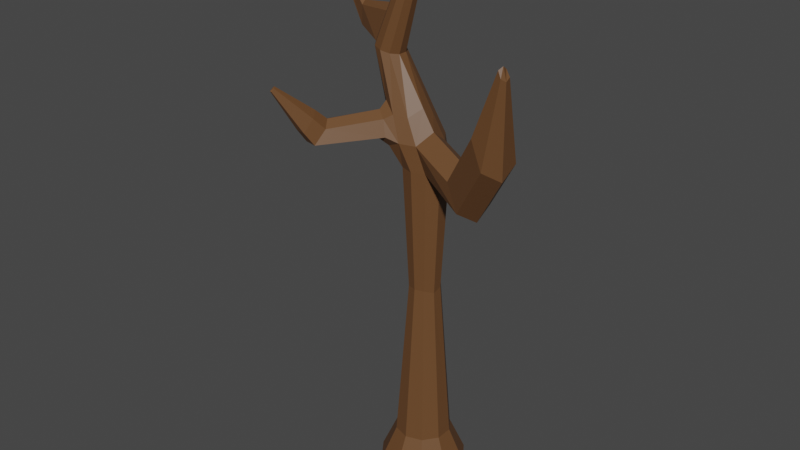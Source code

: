 # Source: tree02.blend  (saved by Blender 2.80.75; exported with 4.5.12 LTS)
import bpy
from mathutils import Matrix  # noqa: F401  (used for matrix-valued properties, if any)

bpy.ops.wm.read_factory_settings(use_empty=True)
scene = bpy.context.scene
scene.name = 'Scene'

# ---- collections
col_collection = bpy.data.collections.new('Collection'); scene.collection.children.link(col_collection)

# ---- materials (node trees are filled in below, after node groups)
mat_bark = bpy.data.materials.new('Bark')
mat_bark.use_transparent_shadow = False

# ---- material node trees
mat_bark.use_nodes = True; mat_bark.node_tree.nodes.clear()
_N = mat_bark.node_tree.nodes; _L = mat_bark.node_tree.links
n0 = _N.new('ShaderNodeOutputMaterial'); n0.name = 'Material Output'; n0.location = (300, 300)
n1 = _N.new('ShaderNodeBsdfPrincipled'); n1.name = 'Principled BSDF'; n1.location = (10, 300)
n1.distribution = 'GGX'
n1.subsurface_method = 'BURLEY'
n1.inputs[0].default_value = (0.1413, 0.06301, 0.02315, 1.0)
n1.inputs[3].default_value = 1.45
n1.inputs[27].default_value = (0.0, 0.0, 0.0, 1.0)
n1.inputs[28].default_value = 1.0
_L.new(n1.outputs[0], n0.inputs[0])
n0.is_active_output = True

# ---- world
world_world = bpy.data.worlds.new('World'); scene.world = world_world
world_world.use_nodes = True; world_world.node_tree.nodes.clear()
_N = world_world.node_tree.nodes; _L = world_world.node_tree.links
n0 = _N.new('ShaderNodeOutputWorld'); n0.name = 'World Output'; n0.location = (300, 300)
n1 = _N.new('ShaderNodeBackground'); n1.name = 'Background'; n1.location = (10, 300)
n1.inputs[0].default_value = (0.05088, 0.05088, 0.05088, 1.0)
_L.new(n1.outputs[0], n0.inputs[0])
n0.is_active_output = True
world_world.color = (0.05088, 0.05088, 0.05088)
world_world.use_sun_shadow = False
world_world.sun_shadow_jitter_overblur = 0.0

# ---- meshes
me_cylinder = bpy.data.meshes.new('Cylinder')
me_cylinder.from_pydata([(2.07e-08, 0.2242, -0.1539), (2.449e-08, 0.1126, 1.497), (0.1318, 0.1814, -0.1539), (0.06616, 0.09106, 1.497), (0.2132, 0.06927, -0.1539), (0.107, 0.03478, 1.497), (0.2132, -0.06927, -0.1539), (0.107, -0.03478, 1.457), (0.1318, -0.1814, -0.1539), (0.06616, -0.09106, 1.497), (1.104e-09, -0.2242, -0.1539), (1.465e-08, -0.1126, 1.497), (-0.1318, -0.1814, -0.1539), (-0.06616, -0.09106, 1.497), (-0.2132, -0.06927, -0.1539), (-0.107, -0.03478, 1.497), (-0.2132, 0.06927, -0.1539), (-0.107, 0.03478, 1.497), (-0.1318, 0.1814, -0.1539), (-0.06616, 0.09106, 1.497), (3.121e-07, 0.03184, 2.64), (0.01872, 0.02576, 2.64), (0.03028, 0.00984, 2.64), (0.03028, -0.00984, 2.64), (0.01872, -0.02576, 2.64), (3.093e-07, -0.03184, 2.64), (-0.01872, -0.02576, 2.64), (-0.03028, -0.00984, 2.64), (-0.03028, 0.00984, 2.64), (-0.01872, 0.02576, 2.64), (-0.1409, 0.02315, 2.001), (-0.1409, -0.02315, 2.001), (-0.1673, 0.0606, 2.008), (-0.2527, 0.0606, 2.029), (-0.21, 0.07491, 2.019), (-0.289, 0.02759, 2.016), (-0.2791, -0.02315, 2.036), (-0.2527, -0.0606, 2.029), (-0.21, -0.07491, 2.019), (-0.1673, -0.0606, 2.008), (2.369e-08, 0.1427, 0.03112), (0.08388, 0.1155, 0.03112), (0.1357, 0.0441, 0.03112), (0.1357, -0.0441, 0.03112), (0.08388, -0.1155, 0.03112), (1.121e-08, -0.1427, 0.03112), (-0.08388, -0.1155, 0.03112), (-0.1357, -0.0441, 0.03112), (-0.1357, 0.0441, 0.03112), (-0.08388, 0.1155, 0.03112), (-0.09881, 0.01987, 2.158), (-0.1216, 0.05203, 2.163), (-0.1951, 0.05203, 2.18), (-0.21, 0.01987, 2.215), (-0.2179, -0.01987, 2.185), (-0.1951, -0.05203, 2.18), (-0.1584, -0.06432, 2.172), (-0.1216, -0.05203, 2.163), (-0.09881, -0.01987, 2.158), (-0.1584, 0.06432, 2.172), (-0.6314, 0.1672, 2.26), (-0.6367, 0.162, 2.257), (-0.6356, 0.1541, 2.26), (-0.6259, 0.1658, 2.284), (-0.6289, 0.1608, 2.289), (-0.6295, 0.1546, 2.285), (-0.4236, 0.1081, 2.155), (-0.4392, 0.08931, 2.171), (-0.4379, 0.06417, 2.059), (-0.4389, 0.09381, 2.046), (-0.437, 0.06608, 2.153), (-0.4222, 0.1131, 2.061), (0.07356, -0.04138, 1.689), (-0.05325, 0.1339, 1.63), (0.07356, 0.04138, 1.626), (0.02512, 0.1083, 1.628), (-0.1316, 0.1083, 1.633), (-0.1826, 0.0425, 1.63), (-0.18, -0.04138, 1.635), (-0.1219, -0.1189, 1.599), (-0.05325, -0.1339, 1.63), (0.02512, -0.1083, 1.628), (0.5668, -0.1177, 1.703), (0.5668, -0.2128, 1.648), (0.5109, -0.2898, 1.703), (0.494, -0.2066, 1.893), (0.494, -0.1239, 1.83), (0.4455, -0.2736, 1.832), (0.5946, -0.2344, 2.118), (0.5946, -0.2581, 2.104), (0.5807, -0.2773, 2.118), (0.5765, -0.2565, 2.165), (0.5765, -0.2359, 2.15), (0.5644, -0.2732, 2.15), (0.2623, -0.1853, 1.554), (0.3107, -0.1184, 1.615), (0.3107, -0.03563, 1.553), (0.3836, -0.02944, 1.425), (0.3836, -0.1246, 1.371), (0.3276, -0.2016, 1.425), (0.007063, 0.03573, 1.742), (-0.03454, 0.09354, 1.745), (-0.1692, 0.09354, 1.756), (-0.2155, 0.03788, 1.749), (-0.2108, -0.03573, 1.759), (-0.1708, -0.08041, 1.796), (-0.1018, -0.1156, 1.751), (-0.03454, -0.09354, 1.745), (0.007063, -0.03573, 1.785), (-0.1018, 0.1156, 1.751), (-0.3833, -0.3555, 1.66), (-0.3509, -0.4158, 1.653), (-0.3001, -0.4174, 1.646), (-0.359, -0.3012, 1.722), (-0.3173, -0.3138, 1.739), (-0.2891, -0.3564, 1.708), (-0.4334, -0.5376, 1.91), (-0.4267, -0.5501, 1.909), (-0.4162, -0.5505, 1.907), (-0.4284, -0.5263, 1.923), (-0.4197, -0.5289, 1.927), (-0.4139, -0.5378, 1.92), (-0.3421, -0.365, 1.79), (-0.3176, -0.402, 1.763), (-0.3271, -0.4551, 1.709), (-0.3994, -0.4012, 1.722), (-0.3784, -0.354, 1.775), (-0.3713, -0.4536, 1.715), (-0.1381, -0.1395, 1.728), (-0.1118, -0.158, 1.652), (-0.2096, -0.08661, 1.735), (-0.1812, -0.1138, 1.759), (-0.1577, -0.1493, 1.635), (-0.1952, -0.09701, 1.656), (2.589e-08, 0.0799, 0.8689), (0.04696, 0.06464, 0.8689), (0.07599, 0.02469, 0.8689), (0.07599, -0.02469, 0.8525), (0.04696, -0.06464, 0.8689), (1.89e-08, -0.0799, 0.8689), (-0.04696, -0.06464, 0.8689), (-0.07599, -0.02469, 0.8689), (-0.07599, 0.02469, 0.8689), (-0.04696, 0.06464, 0.8689)], [], [(134, 1, 3, 135), (135, 3, 5, 136), (136, 5, 7, 137), (137, 7, 9, 138), (138, 9, 11, 139), (139, 11, 13, 140), (140, 13, 15, 141), (141, 15, 17, 142), (58, 50, 22, 23), (142, 17, 19, 143), (143, 19, 1, 134), (0, 2, 4, 6, 8, 10, 12, 14, 16, 18), (21, 20, 29, 28, 27, 26, 25, 24, 23, 22), (50, 51, 21, 22), (59, 52, 29, 20), (52, 53, 28, 29), (53, 54, 27, 28), (54, 55, 26, 27), (55, 56, 25, 26), (56, 57, 24, 25), (57, 58, 23, 24), (51, 59, 20, 21), (101, 109, 34, 32), (107, 108, 31, 39), (106, 107, 39, 38), (105, 106, 38, 37), (104, 105, 37, 36), (103, 104, 36, 35), (102, 103, 35, 33), (109, 102, 33, 34), (100, 101, 32, 30), (108, 100, 30, 31), (18, 49, 40, 0), (16, 48, 49, 18), (14, 47, 48, 16), (12, 46, 47, 14), (10, 45, 46, 12), (8, 44, 45, 10), (6, 43, 44, 8), (4, 42, 43, 6), (2, 41, 42, 4), (0, 40, 41, 2), (32, 34, 59, 51), (39, 31, 58, 57), (38, 39, 57, 56), (37, 38, 56, 55), (36, 37, 55, 54), (69, 68, 62, 61), (67, 66, 63, 64), (34, 33, 52, 59), (30, 32, 51, 50), (31, 30, 50, 58), (61, 62, 65, 64), (60, 61, 64, 63), (70, 67, 64, 65), (68, 70, 65, 62), (66, 71, 60, 63), (71, 69, 61, 60), (33, 35, 69, 71), (52, 33, 71, 66), (36, 54, 70, 68), (54, 53, 67, 70), (53, 52, 66, 67), (35, 36, 68, 69), (96, 95, 85, 86), (5, 3, 75, 74), (1, 19, 76, 73), (19, 17, 77, 76), (17, 15, 78, 77), (15, 13, 79, 78), (13, 11, 80, 79), (11, 9, 81, 80), (95, 94, 87, 85), (3, 1, 73, 75), (82, 86, 92, 88), (86, 85, 91, 92), (98, 97, 82, 83), (97, 96, 86, 82), (99, 98, 83, 84), (94, 99, 84, 87), (89, 88, 92, 91), (90, 89, 91, 93), (84, 83, 89, 90), (85, 87, 93, 91), (87, 84, 90, 93), (83, 82, 88, 89), (81, 9, 99, 94), (9, 7, 98, 99), (5, 74, 96, 97), (7, 5, 97, 98), (72, 81, 94, 95), (74, 72, 95, 96), (72, 74, 100, 108), (74, 75, 101, 100), (73, 76, 102, 109), (76, 77, 103, 102), (77, 78, 104, 103), (131, 130, 113, 114), (129, 128, 115, 112), (80, 81, 107, 106), (81, 72, 108, 107), (75, 73, 109, 101), (124, 123, 121, 118), (123, 122, 120, 121), (132, 129, 112, 111), (130, 133, 110, 113), (128, 131, 114, 115), (133, 132, 111, 110), (116, 117, 120, 119), (117, 118, 121, 120), (126, 125, 116, 119), (125, 127, 117, 116), (122, 126, 119, 120), (127, 124, 118, 117), (111, 112, 124, 127), (114, 113, 126, 122), (110, 111, 127, 125), (113, 110, 125, 126), (115, 114, 122, 123), (112, 115, 123, 124), (78, 79, 132, 133), (106, 105, 131, 128), (104, 78, 133, 130), (79, 80, 129, 132), (80, 106, 128, 129), (105, 104, 130, 131), (49, 143, 134, 40), (48, 142, 143, 49), (47, 141, 142, 48), (46, 140, 141, 47), (45, 139, 140, 46), (44, 138, 139, 45), (43, 137, 138, 44), (42, 136, 137, 43), (41, 135, 136, 42), (40, 134, 135, 41)])
_uv = me_cylinder.uv_layers.new(name='UVMap')
_uv.uv.foreach_set('vector', [1.0, 0.81, 1.0, 1.0, 0.9, 1.0, 0.9, 0.81, 0.9, 0.81, 0.9, 1.0, 0.8, 1.0, 0.8, 0.81, 0.8, 0.81, 0.8, 1.0, 0.7, 1.0, 0.7, 0.81, 0.7, 0.81, 0.7, 1.0, 0.6, 1.0, 0.6, 0.81, 0.6, 0.81, 0.6, 1.0, 0.5, 1.0, 0.5, 0.81, 0.5, 0.81, 0.5, 1.0, 0.4, 1.0, 0.4, 0.81, 0.4, 0.81, 0.4, 1.0, 0.3, 1.0, 0.3, 0.81, 0.3, 0.81, 0.3, 1.0, 0.2, 1.0, 0.2, 0.81, 0.7, 1.0, 0.8, 1.0, 0.8, 1.0, 0.7, 1.0, 0.2, 0.81, 0.2, 1.0, 0.1, 1.0, 0.1, 0.81, 0.1, 0.81, 0.1, 1.0, -7.451e-08, 1.0, -7.451e-08, 0.81, 0.75, 0.49, 0.8911, 0.4442, 0.9783, 0.3242, 0.9783, 0.1758, 0.8911, 0.05584, 0.75, 0.01, 0.6089, 0.05584, 0.5217, 0.1758, 0.5217, 0.3242, 0.6089, 0.4442, 0.3911, 0.4442, 0.25, 0.49, 0.1089, 0.4442, 0.02175, 0.3242, 0.02175, 0.1758, 0.1089, 0.05584, 0.25, 0.01, 0.3911, 0.05584, 0.4783, 0.1758, 0.4783, 0.3242, 0.8, 1.0, 0.9, 1.0, 0.9, 1.0, 0.8, 1.0, -7.451e-08, 1.0, 0.1, 1.0, 0.1, 1.0, -7.451e-08, 1.0, 0.1, 1.0, 0.2, 1.0, 0.2, 1.0, 0.1, 1.0, 0.2, 1.0, 0.3, 1.0, 0.3, 1.0, 0.2, 1.0, 0.3, 1.0, 0.4, 1.0, 0.4, 1.0, 0.3, 1.0, 0.4, 1.0, 0.5, 1.0, 0.5, 1.0, 0.4, 1.0, 0.5, 1.0, 0.6, 1.0, 0.6, 1.0, 0.5, 1.0, 0.6, 1.0, 0.7, 1.0, 0.7, 1.0, 0.6, 1.0, 0.9, 1.0, 1.0, 1.0, 1.0, 1.0, 0.9, 1.0, 0.9, 1.0, 1.0, 1.0, 1.0, 1.0, 0.9, 1.0, 0.6, 1.0, 0.7, 1.0, 0.7, 1.0, 0.6, 1.0, 0.5, 1.0, 0.6, 1.0, 0.6, 1.0, 0.5, 1.0, 0.4, 1.0, 0.5, 1.0, 0.5, 1.0, 0.4, 1.0, 0.3, 1.0, 0.4, 1.0, 0.4, 1.0, 0.3, 1.0, 0.2, 1.0, 0.3, 1.0, 0.3, 1.0, 0.2, 1.0, 0.1, 1.0, 0.2, 1.0, 0.2, 1.0, 0.1, 1.0, -7.451e-08, 1.0, 0.1, 1.0, 0.1, 1.0, -7.451e-08, 1.0, 0.8, 1.0, 0.9, 1.0, 0.9, 1.0, 0.8, 1.0, 0.7, 1.0, 0.8, 1.0, 0.8, 1.0, 0.7, 1.0, 0.1, 0.5, 0.1, 0.556, -7.451e-08, 0.556, -7.451e-08, 0.5, 0.2, 0.5, 0.2, 0.556, 0.1, 0.556, 0.1, 0.5, 0.3, 0.5, 0.3, 0.556, 0.2, 0.556, 0.2, 0.5, 0.4, 0.5, 0.4, 0.556, 0.3, 0.556, 0.3, 0.5, 0.5, 0.5, 0.5, 0.556, 0.4, 0.556, 0.4, 0.5, 0.6, 0.5, 0.6, 0.556, 0.5, 0.556, 0.5, 0.5, 0.7, 0.5, 0.7, 0.556, 0.6, 0.556, 0.6, 0.5, 0.8, 0.5, 0.8, 0.556, 0.7, 0.556, 0.7, 0.5, 0.9, 0.5, 0.9, 0.556, 0.8, 0.556, 0.8, 0.5, 1.0, 0.5, 1.0, 0.556, 0.9, 0.556, 0.9, 0.5, 0.9, 1.0, 1.0, 1.0, 1.0, 1.0, 0.9, 1.0, 0.6, 1.0, 0.7, 1.0, 0.7, 1.0, 0.6, 1.0, 0.5, 1.0, 0.6, 1.0, 0.6, 1.0, 0.5, 1.0, 0.4, 1.0, 0.5, 1.0, 0.5, 1.0, 0.4, 1.0, 0.3, 1.0, 0.4, 1.0, 0.4, 1.0, 0.3, 1.0, 0.2, 1.0, 0.3, 1.0, 0.3, 1.0, 0.2, 1.0, 0.2, 1.0, 0.1, 1.0, 0.1, 1.0, 0.2, 1.0, -7.451e-08, 1.0, 0.1, 1.0, 0.1, 1.0, -7.451e-08, 1.0, 0.8, 1.0, 0.9, 1.0, 0.9, 1.0, 0.8, 1.0, 0.7, 1.0, 0.8, 1.0, 0.8, 1.0, 0.7, 1.0, 0.2, 1.0, 0.3, 1.0, 0.3, 1.0, 0.2, 1.0, 0.1, 1.0, 0.2, 1.0, 0.2, 1.0, 0.1, 1.0, 0.3, 1.0, 0.2, 1.0, 0.2, 1.0, 0.3, 1.0, 0.3, 1.0, 0.3, 1.0, 0.3, 1.0, 0.3, 1.0, 0.1, 1.0, 0.1, 1.0, 0.1, 1.0, 0.1, 1.0, 0.1, 1.0, 0.2, 1.0, 0.2, 1.0, 0.1, 1.0, 0.1, 1.0, 0.2, 1.0, 0.2, 1.0, 0.1, 1.0, 0.1, 1.0, 0.1, 1.0, 0.1, 1.0, 0.1, 1.0, 0.3, 1.0, 0.3, 1.0, 0.3, 1.0, 0.3, 1.0, 0.3, 1.0, 0.2, 1.0, 0.2, 1.0, 0.3, 1.0, 0.2, 1.0, 0.1, 1.0, 0.1, 1.0, 0.2, 1.0, 0.2, 1.0, 0.3, 1.0, 0.3, 1.0, 0.2, 1.0, 0.8, 1.0, 0.7, 1.0, 0.7, 1.0, 0.8, 1.0, 0.8, 1.0, 0.9, 1.0, 0.9, 1.0, 0.8, 1.0, -7.451e-08, 1.0, 0.1, 1.0, 0.1, 1.0, -7.451e-08, 1.0, 0.1, 1.0, 0.2, 1.0, 0.2, 1.0, 0.1, 1.0, 0.2, 1.0, 0.3, 1.0, 0.3, 1.0, 0.2, 1.0, 0.3, 1.0, 0.4, 1.0, 0.4, 1.0, 0.3, 1.0, 0.4, 1.0, 0.5, 1.0, 0.5, 1.0, 0.4, 1.0, 0.5, 1.0, 0.6, 1.0, 0.6, 1.0, 0.5, 1.0, 0.7, 1.0, 0.6, 1.0, 0.6, 1.0, 0.7, 1.0, 0.9, 1.0, 1.0, 1.0, 1.0, 1.0, 0.9, 1.0, 0.8, 1.0, 0.8, 1.0, 0.8, 1.0, 0.8, 1.0, 0.8, 1.0, 0.7, 1.0, 0.7, 1.0, 0.8, 1.0, 0.7, 1.0, 0.8, 1.0, 0.8, 1.0, 0.7, 1.0, 0.8, 1.0, 0.8, 1.0, 0.8, 1.0, 0.8, 1.0, 0.6, 1.0, 0.7, 1.0, 0.7, 1.0, 0.6, 1.0, 0.6, 1.0, 0.6, 1.0, 0.6, 1.0, 0.6, 1.0, 0.7, 1.0, 0.8, 1.0, 0.8, 1.0, 0.7, 1.0, 0.6, 1.0, 0.7, 1.0, 0.7, 1.0, 0.6, 1.0, 0.6, 1.0, 0.7, 1.0, 0.7, 1.0, 0.6, 1.0, 0.7, 1.0, 0.6, 1.0, 0.6, 1.0, 0.7, 1.0, 0.6, 1.0, 0.6, 1.0, 0.6, 1.0, 0.6, 1.0, 0.7, 1.0, 0.8, 1.0, 0.8, 1.0, 0.7, 1.0, 0.6, 1.0, 0.6, 1.0, 0.6, 1.0, 0.6, 1.0, 0.6, 1.0, 0.7, 1.0, 0.7, 1.0, 0.6, 1.0, 0.8, 1.0, 0.8, 1.0, 0.8, 1.0, 0.8, 1.0, 0.7, 1.0, 0.8, 1.0, 0.8, 1.0, 0.7, 1.0, 0.7, 1.0, 0.6, 1.0, 0.6, 1.0, 0.7, 1.0, 0.8, 1.0, 0.7, 1.0, 0.7, 1.0, 0.8, 1.0, 0.7, 1.0, 0.8, 1.0, 0.8, 1.0, 0.7, 1.0, 0.8, 1.0, 0.9, 1.0, 0.9, 1.0, 0.8, 1.0, -7.451e-08, 1.0, 0.1, 1.0, 0.1, 1.0, -7.451e-08, 1.0, 0.1, 1.0, 0.2, 1.0, 0.2, 1.0, 0.1, 1.0, 0.2, 1.0, 0.3, 1.0, 0.3, 1.0, 0.2, 1.0, 0.4, 1.0, 0.3, 1.0, 0.3, 1.0, 0.4, 1.0, 0.5, 1.0, 0.5, 1.0, 0.5, 1.0, 0.5, 1.0, 0.5, 1.0, 0.6, 1.0, 0.6, 1.0, 0.5, 1.0, 0.6, 1.0, 0.7, 1.0, 0.7, 1.0, 0.6, 1.0, 0.9, 1.0, 1.0, 1.0, 1.0, 1.0, 0.9, 1.0, 0.5, 1.0, 0.5, 1.0, 0.5, 1.0, 0.5, 1.0, 0.5, 1.0, 0.4, 1.0, 0.4, 1.0, 0.5, 1.0, 0.4, 1.0, 0.5, 1.0, 0.5, 1.0, 0.4, 1.0, 0.3, 1.0, 0.3, 1.0, 0.3, 1.0, 0.3, 1.0, 0.5, 1.0, 0.4, 1.0, 0.4, 1.0, 0.5, 1.0, 0.3, 1.0, 0.4, 1.0, 0.4, 1.0, 0.3, 1.0, 0.3, 1.0, 0.4, 1.0, 0.4, 1.0, 0.3, 1.0, 0.4, 1.0, 0.5, 1.0, 0.5, 1.0, 0.4, 1.0, 0.3, 1.0, 0.3, 1.0, 0.3, 1.0, 0.3, 1.0, 0.3, 1.0, 0.4, 1.0, 0.4, 1.0, 0.3, 1.0, 0.4, 1.0, 0.3, 1.0, 0.3, 1.0, 0.4, 1.0, 0.4, 1.0, 0.5, 1.0, 0.5, 1.0, 0.4, 1.0, 0.4, 1.0, 0.5, 1.0, 0.5, 1.0, 0.4, 1.0, 0.4, 1.0, 0.3, 1.0, 0.3, 1.0, 0.4, 1.0, 0.3, 1.0, 0.4, 1.0, 0.4, 1.0, 0.3, 1.0, 0.3, 1.0, 0.3, 1.0, 0.3, 1.0, 0.3, 1.0, 0.5, 1.0, 0.4, 1.0, 0.4, 1.0, 0.5, 1.0, 0.5, 1.0, 0.5, 1.0, 0.5, 1.0, 0.5, 1.0, 0.3, 1.0, 0.4, 1.0, 0.4, 1.0, 0.3, 1.0, 0.5, 1.0, 0.4, 1.0, 0.4, 1.0, 0.5, 1.0, 0.3, 1.0, 0.3, 1.0, 0.3, 1.0, 0.3, 1.0, 0.4, 1.0, 0.5, 1.0, 0.5, 1.0, 0.4, 1.0, 0.5, 1.0, 0.5, 1.0, 0.5, 1.0, 0.5, 1.0, 0.4, 1.0, 0.3, 1.0, 0.3, 1.0, 0.4, 1.0, 0.1, 0.556, 0.1, 0.81, -7.451e-08, 0.81, -7.451e-08, 0.556, 0.2, 0.556, 0.2, 0.81, 0.1, 0.81, 0.1, 0.556, 0.3, 0.556, 0.3, 0.81, 0.2, 0.81, 0.2, 0.556, 0.4, 0.556, 0.4, 0.81, 0.3, 0.81, 0.3, 0.556, 0.5, 0.556, 0.5, 0.81, 0.4, 0.81, 0.4, 0.556, 0.6, 0.556, 0.6, 0.81, 0.5, 0.81, 0.5, 0.556, 0.7, 0.556, 0.7, 0.81, 0.6, 0.81, 0.6, 0.556, 0.8, 0.556, 0.8, 0.81, 0.7, 0.81, 0.7, 0.556, 0.9, 0.556, 0.9, 0.81, 0.8, 0.81, 0.8, 0.556, 1.0, 0.556, 1.0, 0.81, 0.9, 0.81, 0.9, 0.556])
me_cylinder.materials.append(mat_bark)
me_cylinder.use_remesh_preserve_volume = False
me_cylinder.use_remesh_preserve_attributes = False
me_cylinder.use_mirror_vertex_groups = False
me_cylinder.update()

# ---- objects
ob_cylinder = bpy.data.objects.new('Cylinder', me_cylinder)

# ---- transforms, parenting, visibility, modifiers, constraints
ob_cylinder.location = (0.0, 0.0, 0.0)
ob_cylinder.lineart.crease_threshold = 0.0

# ---- collection membership
col_collection.objects.link(ob_cylinder)

# ---- scene / render settings (as saved in the file)
scene.frame_start = 1; scene.frame_end = 250; scene.frame_set(1)
scene.render.engine = 'BLENDER_EEVEE_NEXT'
scene.cycles.use_denoising = False
scene.cycles.samples = 128
scene.cycles.sampling_pattern = 'TABULATED_SOBOL'
scene.cycles.use_adaptive_sampling = False
scene.cycles.use_light_tree = False
scene.view_settings.view_transform = 'Filmic'
bpy.context.view_layer.update()

# ---- added for rendering (the .blend has no active camera and no usable light): camera, sun
cam_auto = bpy.data.cameras.new('AutoCamera')
cam_auto.lens = 50.0
cam_auto.sensor_width = 36.0
cam_auto.clip_end = 1000.0
ob_auto_camera = bpy.data.objects.new('AutoCamera', cam_auto)
scene.collection.objects.link(ob_auto_camera)
ob_auto_camera.location = (2.89374, -3.66089, 3.57505)
ob_auto_camera.rotation_euler = (1.09748, -7.21219e-08, 0.694738)
scene.camera = ob_auto_camera
light_auto_sun = bpy.data.lights.new('AutoSun', 'SUN')
light_auto_sun.energy = 3.0
light_auto_sun.angle = 0.0523599
ob_auto_sun = bpy.data.objects.new('AutoSun', light_auto_sun)
scene.collection.objects.link(ob_auto_sun)
ob_auto_sun.rotation_euler = (0.872665, 0.174533, 0.523599)
bpy.context.view_layer.update()
